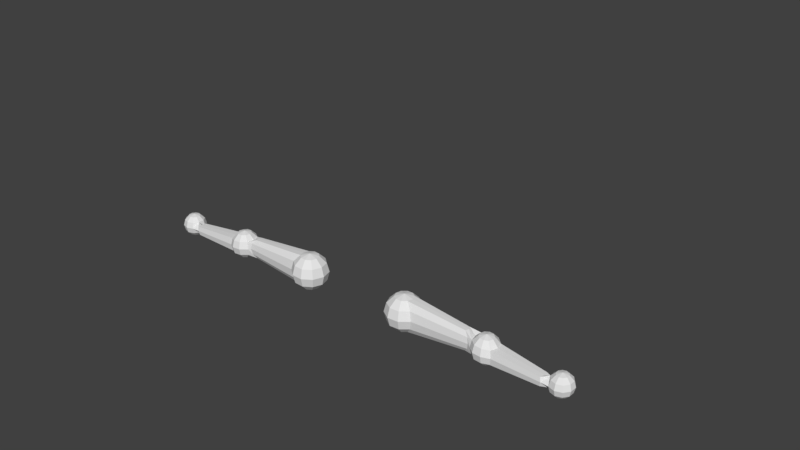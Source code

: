 # Source: Robot_04.blend  (saved by Blender 2.79.0; exported with 4.5.12 LTS)
import bpy
from mathutils import Matrix  # noqa: F401  (used for matrix-valued properties, if any)

bpy.ops.wm.read_factory_settings(use_empty=True)
scene = bpy.context.scene
scene.name = 'Scene'

# ---- collections
col_collection_1 = bpy.data.collections.new('Collection 1'); scene.collection.children.link(col_collection_1)
col_collection_11 = bpy.data.collections.new('Collection 11'); scene.collection.children.link(col_collection_11)
col_collection_11.hide_render = True
col_collection_11.hide_viewport = True

# ---- world
world_world = bpy.data.worlds.new('World'); scene.world = world_world
world_world.color = (0.05088, 0.05088, 0.05088)
world_world.use_sun_shadow = False
world_world.sun_shadow_jitter_overblur = 0.0
world_world.cycles.sampling_method = 'MANUAL'

# ---- meshes
me_sphere_002 = bpy.data.meshes.new('Sphere.002')
me_sphere_002.from_pydata([(19.26, 0.3975, -3.419), (19.26, 0.03148, -3.785), (19.26, -0.4685, -1.919), (19.55, -0.06401, -2.053), (19.77, 0.2321, -2.419), (19.85, 0.3405, -2.919), (19.77, 0.2321, -3.419), (19.55, -0.06401, -3.785), (19.74, -0.314, -2.053), (20.08, -0.2009, -2.419), (20.21, -0.1595, -2.919), (20.08, -0.2009, -3.419), (19.74, -0.314, -3.785), (19.74, -0.623, -2.053), (20.08, -0.7361, -2.419), (20.21, -0.7775, -2.919), (20.08, -0.7361, -3.419), (19.74, -0.623, -3.785), (19.55, -0.873, -2.053), (19.77, -1.169, -2.419), (19.85, -1.278, -2.919), (19.77, -1.169, -3.419), (19.55, -0.873, -3.785), (19.26, -0.9685, -2.053), (19.26, -1.335, -2.419), (19.26, -1.469, -2.919), (19.26, -1.335, -3.419), (19.26, -0.9685, -3.785), (18.97, -0.873, -2.053), (18.75, -1.169, -2.419), (18.67, -1.278, -2.919), (18.75, -1.169, -3.419), (18.97, -0.873, -3.785), (19.26, -0.4685, -3.919), (18.79, -0.623, -2.053), (18.44, -0.7361, -2.419), (18.44, -0.7361, -3.419), (18.79, -0.623, -3.785), (18.79, -0.314, -2.053), (18.44, -0.2009, -2.419), (18.31, -0.1595, -2.919), (18.44, -0.2009, -3.419), (18.79, -0.314, -3.785), (18.97, -0.06401, -2.053), (18.75, 0.2321, -2.419), (18.67, 0.3405, -2.919), (18.75, 0.2321, -3.419), (18.97, -0.06401, -3.785), (19.26, 0.03148, -2.053), (19.26, 0.3975, -2.419), (19.26, 0.5315, -2.919), (5.5, 0.855, -3.36), (5.354, 0.2956, -3.939), (5.153, -0.4685, -0.9902), (5.765, 0.03189, -1.202), (6.212, 0.3982, -1.78), (6.376, 0.5323, -2.57), (6.212, 0.3982, -3.36), (5.765, 0.03189, -3.939), (5.942, -0.423, -1.202), (5.942, -0.423, -3.939), (5.818, -0.8953, -1.202), (6.305, -1.208, -1.78), (6.483, -1.322, -2.57), (6.305, -1.208, -3.36), (5.818, -0.8953, -3.939), (5.44, -1.205, -1.202), (5.65, -1.743, -1.78), (5.727, -1.941, -2.57), (5.65, -1.743, -3.36), (5.44, -1.205, -3.939), (4.953, -1.233, -1.202), (4.806, -1.792, -1.78), (4.752, -1.997, -2.57), (4.806, -1.792, -3.36), (4.953, -1.233, -3.939), (4.542, -0.9689, -1.202), (4.095, -1.335, -1.78), (3.931, -1.469, -2.57), (4.095, -1.335, -3.36), (4.542, -0.9689, -3.939), (5.153, -0.4685, -4.15), (4.365, -0.514, -1.202), (3.787, -0.5474, -1.78), (3.576, -0.5596, -2.57), (3.787, -0.5474, -3.36), (4.365, -0.514, -3.939), (4.489, -0.04177, -1.202), (4.002, 0.2706, -1.78), (3.824, 0.385, -2.57), (4.002, 0.2706, -3.36), (4.489, -0.04177, -3.939), (4.866, 0.2675, -1.202), (4.656, 0.8063, -1.78), (4.579, 1.004, -2.57), (4.656, 0.8063, -3.36), (4.866, 0.2675, -3.939), (5.354, 0.2956, -1.202), (5.5, 0.855, -1.78), (5.554, 1.06, -2.57), (11.1, -0.1486, -1.705), (11.39, 0.08314, -2.07), (11.49, 0.168, -2.57), (11.39, 0.08314, -3.07), (11.1, -0.1486, -3.436), (11.22, -0.4364, -1.705), (11.22, -0.4364, -3.436), (11.14, -0.7351, -1.705), (11.45, -0.9328, -2.07), (11.56, -1.005, -2.57), (11.45, -0.9328, -3.07), (11.14, -0.7351, -3.436), (13.21, 0.5115, -3.31), (13.05, 0.09732, -3.734), (12.83, -0.4685, -1.449), (13.34, -0.1416, -1.65), (13.71, 0.09766, -2.193), (13.85, 0.1853, -2.801), (13.71, 0.09766, -3.409), (13.34, -0.1416, -3.762), (13.43, -0.5054, -1.65), (13.88, -0.5325, -2.193), (13.88, -0.5325, -3.409), (13.43, -0.5054, -3.762), (13.29, -0.8552, -1.65), (13.64, -1.138, -2.193), (13.76, -1.242, -2.801), (13.64, -1.138, -3.409), (13.29, -0.8552, -3.762), (12.98, -1.057, -1.623), (13.09, -1.488, -2.094), (13.13, -1.646, -2.685), (13.09, -1.488, -3.31), (12.98, -1.057, -3.734), (12.6, -1.034, -1.612), (12.44, -1.449, -2.057), (12.38, -1.6, -2.665), (12.44, -1.449, -3.273), (12.6, -1.034, -3.719), (12.31, -0.7954, -1.612), (11.94, -1.035, -2.057), (11.8, -1.122, -2.665), (11.94, -1.035, -3.273), (12.31, -0.7954, -3.719), (12.83, -0.4685, -3.882), (12.22, -0.4316, -1.612), (11.77, -0.4046, -2.057), (11.77, -0.4046, -3.273), (12.22, -0.4316, -3.719), (12.36, -0.08188, -1.612), (12.01, 0.2012, -2.057), (11.89, 0.3048, -2.665), (12.01, 0.2012, -3.273), (12.36, -0.08188, -3.719), (12.67, 0.1201, -1.612), (12.56, 0.5511, -2.057), (12.52, 0.7088, -2.665), (12.56, 0.5511, -3.273), (12.67, 0.1201, -3.719), (13.05, 0.09732, -1.623), (13.21, 0.5115, -2.094), (13.27, 0.6632, -2.685), (17.95, -0.384, -2.514), (18.04, -0.3281, -2.903), (17.95, -0.384, -3.292), (18.06, -0.7868, -2.514), (18.06, -0.7868, -3.292), (17.9, -1.174, -2.514), (17.98, -1.24, -2.903), (17.9, -1.174, -3.292), (-18.84, 0.3975, -3.419), (-18.84, 0.03148, -3.785), (-18.84, -0.4685, -1.919), (-19.13, -0.06401, -2.053), (-19.35, 0.2321, -2.419), (-19.43, 0.3405, -2.919), (-19.35, 0.2321, -3.419), (-19.13, -0.06401, -3.785), (-19.32, -0.314, -2.053), (-19.66, -0.2009, -2.419), (-19.79, -0.1595, -2.919), (-19.66, -0.2009, -3.419), (-19.32, -0.314, -3.785), (-19.32, -0.623, -2.053), (-19.66, -0.7361, -2.419), (-19.79, -0.7775, -2.919), (-19.66, -0.7361, -3.419), (-19.32, -0.623, -3.785), (-19.13, -0.873, -2.053), (-19.35, -1.169, -2.419), (-19.43, -1.278, -2.919), (-19.35, -1.169, -3.419), (-19.13, -0.873, -3.785), (-18.84, -0.9685, -2.053), (-18.84, -1.335, -2.419), (-18.84, -1.469, -2.919), (-18.84, -1.335, -3.419), (-18.84, -0.9685, -3.785), (-18.55, -0.873, -2.053), (-18.33, -1.169, -2.419), (-18.25, -1.278, -2.919), (-18.33, -1.169, -3.419), (-18.55, -0.873, -3.785), (-18.84, -0.4685, -3.919), (-18.37, -0.623, -2.053), (-18.02, -0.7361, -2.419), (-18.02, -0.7361, -3.419), (-18.37, -0.623, -3.785), (-18.37, -0.314, -2.053), (-18.02, -0.2009, -2.419), (-17.89, -0.1595, -2.919), (-18.02, -0.2009, -3.419), (-18.37, -0.314, -3.785), (-18.55, -0.06401, -2.053), (-18.33, 0.2321, -2.419), (-18.25, 0.3405, -2.919), (-18.33, 0.2321, -3.419), (-18.55, -0.06401, -3.785), (-18.84, 0.03148, -2.053), (-18.84, 0.3975, -2.419), (-18.84, 0.5315, -2.919), (-5.08, 0.855, -3.36), (-4.934, 0.2956, -3.939), (-4.733, -0.4685, -0.9902), (-5.345, 0.03189, -1.202), (-5.792, 0.3982, -1.78), (-5.956, 0.5323, -2.57), (-5.792, 0.3982, -3.36), (-5.345, 0.03189, -3.939), (-5.522, -0.423, -1.202), (-5.522, -0.423, -3.939), (-5.398, -0.8953, -1.202), (-5.885, -1.208, -1.78), (-6.063, -1.322, -2.57), (-5.885, -1.208, -3.36), (-5.398, -0.8953, -3.939), (-5.02, -1.205, -1.202), (-5.23, -1.743, -1.78), (-5.307, -1.941, -2.57), (-5.23, -1.743, -3.36), (-5.02, -1.205, -3.939), (-4.533, -1.233, -1.202), (-4.386, -1.792, -1.78), (-4.332, -1.997, -2.57), (-4.386, -1.792, -3.36), (-4.533, -1.233, -3.939), (-4.122, -0.9689, -1.202), (-3.674, -1.335, -1.78), (-3.511, -1.469, -2.57), (-3.674, -1.335, -3.36), (-4.122, -0.9689, -3.939), (-4.733, -0.4685, -4.15), (-3.945, -0.514, -1.202), (-3.367, -0.5474, -1.78), (-3.156, -0.5596, -2.57), (-3.367, -0.5474, -3.36), (-3.945, -0.514, -3.939), (-4.068, -0.04177, -1.202), (-3.582, 0.2706, -1.78), (-3.404, 0.385, -2.57), (-3.582, 0.2706, -3.36), (-4.068, -0.04177, -3.939), (-4.446, 0.2675, -1.202), (-4.236, 0.8063, -1.78), (-4.159, 1.004, -2.57), (-4.236, 0.8063, -3.36), (-4.446, 0.2675, -3.939), (-4.934, 0.2956, -1.202), (-5.08, 0.855, -1.78), (-5.134, 1.06, -2.57), (-10.68, -0.1486, -1.705), (-10.97, 0.08314, -2.07), (-11.07, 0.168, -2.57), (-10.97, 0.08314, -3.07), (-10.68, -0.1486, -3.436), (-10.8, -0.4364, -1.705), (-10.8, -0.4364, -3.436), (-10.72, -0.7351, -1.705), (-11.03, -0.9328, -2.07), (-11.14, -1.005, -2.57), (-11.03, -0.9328, -3.07), (-10.72, -0.7351, -3.436), (-12.79, 0.5115, -3.31), (-12.63, 0.09732, -3.734), (-12.41, -0.4685, -1.449), (-12.92, -0.1416, -1.65), (-13.29, 0.09766, -2.193), (-13.43, 0.1853, -2.801), (-13.29, 0.09766, -3.409), (-12.92, -0.1416, -3.762), (-13.01, -0.5054, -1.65), (-13.46, -0.5325, -2.193), (-13.46, -0.5325, -3.409), (-13.01, -0.5054, -3.762), (-12.87, -0.8552, -1.65), (-13.22, -1.138, -2.193), (-13.34, -1.242, -2.801), (-13.22, -1.138, -3.409), (-12.87, -0.8552, -3.762), (-12.56, -1.057, -1.623), (-12.67, -1.488, -2.094), (-12.71, -1.646, -2.685), (-12.67, -1.488, -3.31), (-12.56, -1.057, -3.734), (-12.18, -1.034, -1.612), (-12.02, -1.449, -2.057), (-11.96, -1.6, -2.665), (-12.02, -1.449, -3.273), (-12.18, -1.034, -3.719), (-11.89, -0.7954, -1.612), (-11.52, -1.035, -2.057), (-11.38, -1.122, -2.665), (-11.52, -1.035, -3.273), (-11.89, -0.7954, -3.719), (-12.41, -0.4685, -3.882), (-11.8, -0.4316, -1.612), (-11.35, -0.4046, -2.057), (-11.35, -0.4046, -3.273), (-11.8, -0.4316, -3.719), (-11.94, -0.08188, -1.612), (-11.59, 0.2012, -2.057), (-11.47, 0.3048, -2.665), (-11.59, 0.2012, -3.273), (-11.94, -0.08188, -3.719), (-12.25, 0.1201, -1.612), (-12.14, 0.5511, -2.057), (-12.1, 0.7088, -2.665), (-12.14, 0.5511, -3.273), (-12.25, 0.1201, -3.719), (-12.63, 0.09732, -1.623), (-12.79, 0.5115, -2.094), (-12.85, 0.6632, -2.685), (-17.53, -0.384, -2.514), (-17.62, -0.3281, -2.903), (-17.53, -0.384, -3.292), (-17.64, -0.7868, -2.514), (-17.64, -0.7868, -3.292), (-17.48, -1.174, -2.514), (-17.56, -1.24, -2.903), (-17.48, -1.174, -3.292)], [], [(50, 49, 4, 5), (48, 2, 3), (33, 1, 7), (0, 50, 5, 6), (49, 48, 3, 4), (1, 0, 6, 7), (33, 7, 12), (6, 5, 10, 11), (4, 3, 8, 9), (7, 6, 11, 12), (5, 4, 9, 10), (3, 2, 8), (33, 12, 17), (11, 10, 15, 16), (9, 8, 13, 14), (12, 11, 16, 17), (10, 9, 14, 15), (8, 2, 13), (16, 15, 20, 21), (14, 13, 18, 19), (17, 16, 21, 22), (15, 14, 19, 20), (13, 2, 18), (33, 17, 22), (19, 18, 23, 24), (22, 21, 26, 27), (20, 19, 24, 25), (18, 2, 23), (33, 22, 27), (21, 20, 25, 26), (27, 26, 31, 32), (25, 24, 29, 30), (23, 2, 28), (33, 27, 32), (26, 25, 30, 31), (24, 23, 28, 29), (32, 31, 36, 37), (28, 2, 34), (33, 32, 37), (163, 40, 41, 36, 169, 166, 164), (29, 28, 34, 35), (37, 36, 41, 42), (163, 162, 165, 167, 35, 39, 40), (34, 2, 38), (33, 37, 42), (30, 29, 35, 167, 168, 169, 36, 31), (35, 34, 38, 39), (42, 41, 46, 47), (40, 39, 44, 45), (38, 2, 43), (33, 42, 47), (41, 40, 45, 46), (39, 38, 43, 44), (45, 44, 49, 50), (43, 2, 48), (33, 47, 1), (46, 45, 50, 0), (44, 43, 48, 49), (47, 46, 0, 1), (99, 98, 55, 56), (97, 53, 54), (81, 52, 58), (51, 99, 56, 57), (98, 97, 54, 55), (52, 51, 57, 58), (81, 58, 60), (63, 64, 110, 109), (60, 58, 104, 106), (58, 57, 103, 104), (59, 61, 107, 105), (54, 53, 59), (81, 60, 65), (62, 63, 109, 108), (57, 56, 102, 103), (65, 60, 106, 111), (61, 62, 108, 107), (59, 53, 61), (64, 63, 68, 69), (62, 61, 66, 67), (65, 64, 69, 70), (63, 62, 67, 68), (61, 53, 66), (81, 65, 70), (67, 66, 71, 72), (70, 69, 74, 75), (68, 67, 72, 73), (66, 53, 71), (81, 70, 75), (69, 68, 73, 74), (75, 74, 79, 80), (73, 72, 77, 78), (71, 53, 76), (81, 75, 80), (74, 73, 78, 79), (72, 71, 76, 77), (80, 79, 85, 86), (78, 77, 83, 84), (76, 53, 82), (81, 80, 86), (79, 78, 84, 85), (77, 76, 82, 83), (86, 85, 90, 91), (84, 83, 88, 89), (82, 53, 87), (81, 86, 91), (85, 84, 89, 90), (83, 82, 87, 88), (91, 90, 95, 96), (89, 88, 93, 94), (87, 53, 92), (81, 91, 96), (90, 89, 94, 95), (88, 87, 92, 93), (94, 93, 98, 99), (92, 53, 97), (81, 96, 52), (95, 94, 99, 51), (93, 92, 97, 98), (96, 95, 51, 52), (55, 54, 100, 101), (54, 59, 105, 100), (64, 65, 111, 110), (56, 55, 101, 102), (161, 160, 116, 117), (159, 114, 115), (144, 113, 119), (112, 161, 117, 118), (160, 159, 115, 116), (113, 112, 118, 119), (144, 119, 123), (121, 125, 167, 165), (116, 115, 120, 121), (119, 118, 122, 123), (116, 121, 165, 162), (115, 114, 120), (144, 123, 128), (118, 117, 163, 164), (121, 120, 124, 125), (123, 122, 127, 128), (126, 127, 169, 168), (120, 114, 124), (127, 126, 131, 132), (125, 124, 129, 130), (128, 127, 132, 133), (126, 125, 130, 131), (124, 114, 129), (144, 128, 133), (130, 129, 134, 135), (133, 132, 137, 138), (131, 130, 135, 136), (129, 114, 134), (144, 133, 138), (132, 131, 136, 137), (138, 137, 142, 143), (136, 135, 140, 141), (134, 114, 139), (144, 138, 143), (137, 136, 141, 142), (135, 134, 139, 140), (143, 142, 147, 148), (139, 114, 145), (144, 143, 148), (140, 139, 145, 146), (148, 147, 152, 153), (145, 114, 149), (144, 148, 153), (146, 145, 149, 150), (153, 152, 157, 158), (151, 150, 155, 156), (149, 114, 154), (144, 153, 158), (152, 151, 156, 157), (150, 149, 154, 155), (156, 155, 160, 161), (154, 114, 159), (144, 158, 113), (157, 156, 161, 112), (155, 154, 159, 160), (158, 157, 112, 113), (105, 107, 140, 146), (108, 141, 140, 107), (100, 105, 146, 150), (109, 141, 108), (110, 142, 141, 109), (111, 147, 142, 110), (111, 106, 147), (106, 104, 147), (147, 104, 108, 152), (103, 102, 151, 152), (152, 103, 104, 147), (100, 150, 151, 102, 101), (122, 118, 164, 166), (127, 122, 166, 169), (125, 126, 168, 167), (117, 116, 162, 163), (220, 175, 174, 219), (218, 173, 172), (203, 177, 171), (170, 176, 175, 220), (219, 174, 173, 218), (171, 177, 176, 170), (203, 182, 177), (176, 181, 180, 175), (174, 179, 178, 173), (177, 182, 181, 176), (175, 180, 179, 174), (173, 178, 172), (203, 187, 182), (181, 186, 185, 180), (179, 184, 183, 178), (182, 187, 186, 181), (180, 185, 184, 179), (178, 183, 172), (186, 191, 190, 185), (184, 189, 188, 183), (187, 192, 191, 186), (185, 190, 189, 184), (183, 188, 172), (203, 192, 187), (189, 194, 193, 188), (192, 197, 196, 191), (190, 195, 194, 189), (188, 193, 172), (203, 197, 192), (191, 196, 195, 190), (197, 202, 201, 196), (195, 200, 199, 194), (193, 198, 172), (203, 202, 197), (196, 201, 200, 195), (194, 199, 198, 193), (202, 207, 206, 201), (198, 204, 172), (203, 207, 202), (333, 334, 336, 339, 206, 211, 210), (199, 205, 204, 198), (207, 212, 211, 206), (333, 210, 209, 205, 337, 335, 332), (204, 208, 172), (203, 212, 207), (200, 201, 206, 339, 338, 337, 205, 199), (205, 209, 208, 204), (212, 217, 216, 211), (210, 215, 214, 209), (208, 213, 172), (203, 217, 212), (211, 216, 215, 210), (209, 214, 213, 208), (215, 220, 219, 214), (213, 218, 172), (203, 171, 217), (216, 170, 220, 215), (214, 219, 218, 213), (217, 171, 170, 216), (269, 226, 225, 268), (267, 224, 223), (251, 228, 222), (221, 227, 226, 269), (268, 225, 224, 267), (222, 228, 227, 221), (251, 230, 228), (233, 279, 280, 234), (230, 276, 274, 228), (228, 274, 273, 227), (229, 275, 277, 231), (224, 229, 223), (251, 235, 230), (232, 278, 279, 233), (227, 273, 272, 226), (235, 281, 276, 230), (231, 277, 278, 232), (229, 231, 223), (234, 239, 238, 233), (232, 237, 236, 231), (235, 240, 239, 234), (233, 238, 237, 232), (231, 236, 223), (251, 240, 235), (237, 242, 241, 236), (240, 245, 244, 239), (238, 243, 242, 237), (236, 241, 223), (251, 245, 240), (239, 244, 243, 238), (245, 250, 249, 244), (243, 248, 247, 242), (241, 246, 223), (251, 250, 245), (244, 249, 248, 243), (242, 247, 246, 241), (250, 256, 255, 249), (248, 254, 253, 247), (246, 252, 223), (251, 256, 250), (249, 255, 254, 248), (247, 253, 252, 246), (256, 261, 260, 255), (254, 259, 258, 253), (252, 257, 223), (251, 261, 256), (255, 260, 259, 254), (253, 258, 257, 252), (261, 266, 265, 260), (259, 264, 263, 258), (257, 262, 223), (251, 266, 261), (260, 265, 264, 259), (258, 263, 262, 257), (264, 269, 268, 263), (262, 267, 223), (251, 222, 266), (265, 221, 269, 264), (263, 268, 267, 262), (266, 222, 221, 265), (225, 271, 270, 224), (224, 270, 275, 229), (234, 280, 281, 235), (226, 272, 271, 225), (331, 287, 286, 330), (329, 285, 284), (314, 289, 283), (282, 288, 287, 331), (330, 286, 285, 329), (283, 289, 288, 282), (314, 293, 289), (291, 335, 337, 295), (286, 291, 290, 285), (289, 293, 292, 288), (286, 332, 335, 291), (285, 290, 284), (314, 298, 293), (288, 334, 333, 287), (291, 295, 294, 290), (293, 298, 297, 292), (296, 338, 339, 297), (290, 294, 284), (297, 302, 301, 296), (295, 300, 299, 294), (298, 303, 302, 297), (296, 301, 300, 295), (294, 299, 284), (314, 303, 298), (300, 305, 304, 299), (303, 308, 307, 302), (301, 306, 305, 300), (299, 304, 284), (314, 308, 303), (302, 307, 306, 301), (308, 313, 312, 307), (306, 311, 310, 305), (304, 309, 284), (314, 313, 308), (307, 312, 311, 306), (305, 310, 309, 304), (313, 318, 317, 312), (309, 315, 284), (314, 318, 313), (310, 316, 315, 309), (318, 323, 322, 317), (315, 319, 284), (314, 323, 318), (316, 320, 319, 315), (323, 328, 327, 322), (321, 326, 325, 320), (319, 324, 284), (314, 328, 323), (322, 327, 326, 321), (320, 325, 324, 319), (326, 331, 330, 325), (324, 329, 284), (314, 283, 328), (327, 282, 331, 326), (325, 330, 329, 324), (328, 283, 282, 327), (275, 316, 310, 277), (278, 277, 310, 311), (270, 320, 316, 275), (279, 278, 311), (280, 279, 311, 312), (281, 280, 312, 317), (281, 317, 276), (276, 317, 274), (317, 322, 278, 274), (273, 322, 321, 272), (322, 317, 274, 273), (270, 271, 272, 321, 320), (292, 336, 334, 288), (297, 339, 336, 292), (295, 337, 338, 296), (287, 333, 332, 286)])
me_sphere_002.use_remesh_preserve_volume = False
me_sphere_002.use_remesh_preserve_attributes = False
me_sphere_002.use_mirror_vertex_groups = False
me_sphere_002.update()
me_cube_002 = bpy.data.meshes.new('Cube.002')
me_cube_002.from_pydata([(-0.6909, 0.2245, -0.6178), (-0.5364, 0.3482, 0.8062), (-0.6909, 1.508, -0.7058), (-0.5364, 1.198, 0.7314), (0.6689, 0.07461, -0.6463), (0.5033, 0.3573, 0.7827), (0.6689, 1.508, -0.6837), (0.5033, 1.198, 0.7535), (-0.03045, 1.327, -0.8905), (-0.02639, 1.222, 0.9492), (-0.03045, 0.1801, -0.9964), (-0.02639, 0.398, 1.157), (-0.7642, 0.1093, 0.3413), (-0.7642, 1.322, 0.01137), (0.747, 1.322, 0.06853), (0.747, 0.1198, 0.3972), (-0.02855, 0.08417, 0.2278), (-0.02855, 1.437, -0.1046), (-0.3902, 1.327, -0.7954), (-0.3212, 0.3949, 1.144), (-0.3212, 1.2, 0.8242), (-0.4804, 0.1802, -0.8833), (-0.4683, 1.437, -0.03526), (-0.4683, 0.09832, 0.2956), (0.3089, 1.199, 0.8336), (0.494, 0.1749, -0.9734), (0.4038, 1.327, -0.8225), (0.3089, 0.3967, 1.153), (0.4697, 0.1069, 0.3366), (0.4697, 1.437, 0.006639), (-0.7707, 1.513, -0.4698), (0.7459, 1.513, -0.4963), (0.7459, 0.08314, -0.454), (-0.02955, 0.05931, -0.5376), (-0.05445, 1.483, -0.5592), (-0.7707, 0.08846, -0.4281), (-0.4271, 0.1116, -0.4665), (-0.4271, 1.628, -0.5501), (0.4349, 1.628, -0.5446), (0.4349, 0.1129, -0.4611), (-0.6909, 1.117, -0.6934), (-0.6375, 1.039, 0.7566), (0.6689, 1.089, -0.6808), (0.6044, 1.04, 0.7562), (-0.1162, 1.228, 1.274), (-0.03546, 0.905, -1.032), (0.7863, 1.095, 0.06312), (-0.7642, 1.093, 0.01742), (-0.3902, 1.112, -0.8015), (-0.4223, 1.081, 1.019), (0.4099, 1.081, 1.006), (0.4038, 1.111, -0.9071), (-0.7707, 1.091, -0.4253), (0.7459, 1.09, -0.4517), (-0.7415, 0.4615, -0.6547), (0.6044, 0.5349, 0.8006), (-0.06568, 0.7277, 1.191), (-0.02544, 0.4474, -1.048), (0.7863, 0.3744, 0.08172), (-0.6057, 0.4284, -0.806), (-0.4223, 0.5567, 0.9706), (0.4099, 0.558, 0.9575), (0.4038, 0.4233, -0.9263), (0.7459, 0.351, -0.4534), (-0.6375, 0.5315, 0.8013), (0.6689, 0.3446, -0.6555), (-0.7642, 0.3654, 0.03675), (-0.7707, 0.355, -0.4273), (-0.7679, 0.09439, -0.2248), (-0.7679, 1.431, -0.2625), (0.7464, 1.431, -0.253), (0.7464, 0.09634, -0.2155), (-0.02912, 0.0676, -0.336), (-0.03483, 1.492, -0.3606), (-0.4448, 0.1033, -0.2664), (-0.4448, 1.546, -0.3283), (0.4499, 1.602, -0.3239), (0.4499, 0.1077, -0.2456), (-0.7679, 1.092, -0.2346), (0.7464, 1.092, -0.2251), (-0.7679, 0.3591, -0.2274), (0.7464, 0.3607, -0.218), (-0.7689, 1.46, -0.3363), (0.7462, 1.46, -0.3396), (0.7462, 0.09164, -0.3004), (-0.02928, 0.06465, -0.4078), (-0.04984, 1.565, -0.4045), (-0.4385, 0.1063, -0.3376), (-0.4385, 1.575, -0.4072), (0.4446, 1.611, -0.4025), (0.4446, 0.1095, -0.3223), (-0.7689, 1.091, -0.3025), (0.7462, 1.091, -0.3057), (-0.7689, 0.3577, -0.2986), (0.7462, 0.3572, -0.3018), (-0.7689, 0.09228, -0.2971), (-0.7541, 0.1057, -0.2973), (-0.7532, 0.1078, -0.2263), (0.7316, 1.086, -0.2266), (0.7316, 0.3689, -0.2197), (-0.7532, 0.3674, -0.2289), (0.7316, 1.418, -0.2539), (-0.7532, 1.086, -0.2359), (0.7316, 0.1097, -0.2172), (0.4409, 0.1208, -0.2468), (-0.03435, 1.478, -0.3595), (0.4409, 1.586, -0.3235), (-0.7532, 1.418, -0.2633), (-0.4364, 1.531, -0.3278), (-0.02876, 0.0815, -0.3354), (-0.4364, 0.1165, -0.2671), (-0.7541, 1.447, -0.3356), (0.7315, 1.447, -0.3389), (0.7315, 0.1051, -0.3004), (-0.02891, 0.07861, -0.4058), (-0.04907, 1.55, -0.4025), (-0.4302, 0.1194, -0.3369), (-0.4302, 1.56, -0.4052), (0.4357, 1.595, -0.4005), (0.4357, 0.1226, -0.322), (-0.7541, 1.085, -0.3025), (0.7315, 1.085, -0.3057), (-0.7541, 0.3659, -0.2986), (0.7315, 0.3655, -0.3018)], [], [(47, 41, 3, 13), (29, 24, 7, 14), (58, 55, 5, 15), (23, 19, 1, 12), (62, 65, 4, 25), (60, 64, 1, 19), (61, 56, 11, 27), (59, 57, 10, 21), (28, 27, 11, 16), (22, 20, 9, 17), (75, 22, 17, 73), (77, 28, 16, 72), (74, 23, 12, 68), (81, 58, 15, 71), (76, 29, 14, 70), (78, 47, 13, 69), (72, 16, 23, 74), (69, 13, 22, 75), (13, 3, 20, 22), (54, 59, 21, 0), (56, 60, 19, 11), (16, 11, 19, 23), (73, 17, 29, 76), (71, 15, 28, 77), (15, 5, 27, 28), (55, 61, 27, 5), (57, 62, 25, 10), (17, 9, 24, 29), (4, 32, 39, 25), (8, 34, 38, 26), (2, 30, 37, 18), (10, 33, 36, 21), (40, 52, 30, 2), (26, 38, 31, 6), (65, 63, 32, 4), (21, 36, 35, 0), (25, 39, 33, 10), (18, 37, 34, 8), (6, 31, 53, 42), (54, 67, 52, 40), (8, 26, 51, 45), (7, 24, 50, 43), (9, 20, 49, 44), (2, 18, 48, 40), (80, 66, 47, 78), (70, 14, 46, 79), (18, 8, 45, 48), (24, 9, 44, 50), (20, 3, 41, 49), (26, 6, 42, 51), (14, 7, 43, 46), (66, 64, 41, 47), (12, 1, 64, 66), (68, 12, 66, 80), (0, 35, 67, 54), (42, 53, 63, 65), (45, 51, 62, 57), (43, 50, 61, 55), (44, 49, 60, 56), (40, 48, 59, 54), (79, 46, 58, 81), (48, 45, 57, 59), (50, 44, 56, 61), (49, 41, 64, 60), (51, 42, 65, 62), (46, 43, 55, 58), (75, 73, 105, 108), (92, 83, 112, 121), (77, 72, 109, 104), (91, 93, 122, 120), (74, 68, 97, 110), (90, 84, 113, 119), (81, 71, 103, 99), (89, 86, 115, 118), (76, 70, 101, 106), (88, 82, 111, 117), (78, 69, 107, 102), (87, 85, 114, 116), (72, 74, 110, 109), (82, 91, 120, 111), (37, 88, 86, 34), (39, 90, 85, 33), (36, 87, 95, 35), (63, 94, 84, 32), (38, 89, 83, 31), (52, 91, 82, 30), (33, 85, 87, 36), (30, 82, 88, 37), (34, 86, 89, 38), (32, 84, 90, 39), (67, 93, 91, 52), (31, 83, 92, 53), (35, 95, 93, 67), (53, 92, 94, 63), (121, 98, 99, 123), (96, 97, 100, 122), (112, 101, 98, 121), (122, 100, 102, 120), (113, 103, 104, 119), (115, 105, 106, 118), (111, 107, 108, 117), (114, 109, 110, 116), (120, 102, 107, 111), (118, 106, 101, 112), (123, 99, 103, 113), (116, 110, 97, 96), (119, 104, 109, 114), (117, 108, 105, 115), (93, 95, 96, 122), (79, 81, 99, 98), (94, 92, 121, 123), (68, 80, 100, 97), (86, 88, 117, 115), (70, 79, 98, 101), (85, 90, 119, 114), (80, 78, 102, 100), (95, 87, 116, 96), (71, 77, 104, 103), (84, 94, 123, 113), (73, 76, 106, 105), (83, 89, 118, 112), (69, 75, 108, 107)])
me_cube_002.polygons.foreach_set('use_smooth', [True] * 122)
me_cube_002.use_remesh_preserve_volume = False
me_cube_002.use_remesh_preserve_attributes = False
me_cube_002.use_mirror_vertex_groups = False
me_cube_002.update()
me_cube_001 = bpy.data.meshes.new('Cube.001')
me_cube_001.from_pydata([(-0.5326, -0.6117, -0.9262), (-0.6538, -0.5767, 1.274), (-0.5326, 0.601, -0.9077), (-0.6538, 0.9436, 0.5085), (0.4843, -0.613, -0.9452), (0.8471, -0.5123, 0.4552), (0.4843, 0.5966, -0.9262), (0.8471, 0.9447, 0.4364), (-0.7119, -0.5655, -0.2797), (-0.7119, 0.7609, -0.2785), (0.7847, 0.7414, -0.3596), (0.7847, -0.5711, -0.3629), (-0.01064, 0.5839, -0.9791), (0.08866, 1.02, 0.7402), (-0.01064, -0.7048, -1.088), (0.08866, -0.5759, 0.9185), (0.07504, -0.5684, -0.3234), (0.07504, 0.7506, -0.3211), (-0.5326, -0.005595, -0.8937), (-0.6538, -0.06261, 0.8228), (0.4843, -0.005701, -0.9127), (0.8471, 0.002572, 0.4859), (0.7847, -0.002258, -0.3312), (-0.7119, -0.001796, -0.248), (0.08866, -0.03319, 0.974), (-0.01064, -0.006002, -0.9669), (-0.4532, 0.5984, -0.9186), (-0.5509, -0.5765, 0.8132), (-0.5922, -0.5659, -0.2863), (-0.5509, 0.944, 0.5103), (-0.4532, -0.7006, -1.025), (-0.5922, 0.7593, -0.285), (-0.4532, -0.005657, -0.9048), (-0.5509, -0.0993, 1.133), (0.7717, 0.9448, 0.4508), (0.4286, -0.7015, -1.039), (0.7049, 0.7424, -0.3553), (0.4286, 0.5951, -0.9322), (0.7717, -0.5046, 0.5007), (0.7049, -0.5708, -0.3585), (1.029, 0.002678, 0.5953), (0.4286, -0.005735, -0.9188), (-0.6538, 0.8831, 0.5283), (0.4843, 0.5578, -0.9253), (-0.7119, 0.7118, -0.2765), (-0.5326, 0.562, -0.9068), (0.8471, 0.8841, 0.4396), (0.7847, 0.6936, -0.3578), (0.08866, 0.9151, 0.6792), (-0.01064, 0.5459, -0.9783), (-0.5509, 0.8468, 0.8383), (-0.4532, 0.5595, -0.9177), (0.4286, 0.5565, -0.9313), (0.7882, 0.8843, 0.4601)], [], [(44, 42, 3, 9), (36, 34, 7, 10), (22, 21, 5, 11), (28, 27, 1, 8), (41, 20, 4, 35), (33, 19, 1, 27), (30, 28, 8, 0), (20, 22, 11, 4), (37, 36, 10, 6), (45, 44, 9, 2), (26, 31, 17, 12), (35, 39, 16, 14), (40, 24, 15, 38), (32, 25, 14, 30), (39, 38, 15, 16), (31, 29, 13, 17), (51, 49, 25, 32), (53, 48, 24, 40), (0, 8, 23, 18), (43, 47, 22, 20), (50, 42, 19, 33), (52, 43, 20, 41), (47, 46, 21, 22), (8, 1, 19, 23), (48, 50, 33, 24), (45, 51, 32, 18), (9, 3, 29, 31), (18, 32, 30, 0), (2, 9, 31, 26), (14, 16, 28, 30), (24, 33, 27, 15), (16, 15, 27, 28), (49, 52, 41, 25), (46, 53, 40, 21), (11, 5, 38, 39), (21, 40, 38, 5), (4, 11, 39, 35), (12, 17, 36, 37), (25, 41, 35, 14), (17, 13, 34, 36), (7, 34, 53, 46), (12, 37, 52, 49), (2, 26, 51, 45), (13, 29, 50, 48), (10, 7, 46, 47), (37, 6, 43, 52), (29, 3, 42, 50), (6, 10, 47, 43), (34, 13, 48, 53), (26, 12, 49, 51), (18, 23, 44, 45), (23, 19, 42, 44)])
me_cube_001.polygons.foreach_set('use_smooth', [True] * 52)
me_cube_001.use_remesh_preserve_volume = False
me_cube_001.use_remesh_preserve_attributes = False
me_cube_001.use_mirror_vertex_groups = False
me_cube_001.update()

# ---- objects
ob_sphere_002 = bpy.data.objects.new('Sphere.002', me_sphere_002)
ob_cube_001 = bpy.data.objects.new('Cube.001', me_cube_002)
ob_cube = bpy.data.objects.new('Cube', me_cube_001)

# ---- transforms, parenting, visibility, modifiers, constraints
ob_sphere_002.location = (0.03685, 0.02764, 1.49e-08)
ob_sphere_002.scale = (0.08772, 0.08772, 0.08772)
ob_sphere_002.lineart.crease_threshold = 0.0
ob_cube_001.location = (0.01955, -0.571, -0.7386)
ob_cube_001.scale = (0.665, 0.665, 0.665)
ob_cube_001.lineart.crease_threshold = 0.0
_m = ob_cube_001.modifiers.new('Subsurf', 'SUBSURF')
_m.uv_smooth = 'PRESERVE_CORNERS'
_m.quality = 2
_m.levels = 2
_m.show_only_control_edges = False
ob_cube.location = (0.0, 0.0, 1.053)
ob_cube.lineart.crease_threshold = 0.0
_m = ob_cube.modifiers.new('Subsurf', 'SUBSURF')
_m.uv_smooth = 'PRESERVE_CORNERS'
_m.quality = 2
_m.levels = 2
_m.show_only_control_edges = False

# ---- collection membership
col_collection_1.objects.link(ob_sphere_002)
col_collection_11.objects.link(ob_cube_001)
col_collection_11.objects.link(ob_cube)

# ---- scene / render settings (as saved in the file)
scene.frame_start = 1; scene.frame_end = 250; scene.frame_set(1)
scene.render.engine = 'CYCLES'
scene.render.resolution_percentage = 50
scene.render.dither_intensity = 0.0
scene.cycles.use_denoising = False
scene.cycles.samples = 128
scene.cycles.sampling_pattern = 'TABULATED_SOBOL'
scene.cycles.use_adaptive_sampling = False
scene.cycles.use_light_tree = False
scene.cycles.blur_glossy = 0.0
scene.cycles.sample_clamp_indirect = 0.0
scene.view_settings.view_transform = 'Standard'
bpy.context.view_layer.update()

# ---- added for rendering (the .blend has no active camera and no usable light): camera, sun
cam_auto = bpy.data.cameras.new('AutoCamera')
cam_auto.lens = 50.0
cam_auto.sensor_width = 36.0
cam_auto.clip_end = 1000.0
ob_auto_camera = bpy.data.objects.new('AutoCamera', cam_auto)
scene.collection.objects.link(ob_auto_camera)
ob_auto_camera.location = (4.52434, -4.90127, 3.66837)
ob_auto_camera.rotation_euler = (1.09748, -7.21219e-08, 0.694738)
scene.camera = ob_auto_camera
light_auto_sun = bpy.data.lights.new('AutoSun', 'SUN')
light_auto_sun.energy = 3.0
light_auto_sun.angle = 0.0523599
ob_auto_sun = bpy.data.objects.new('AutoSun', light_auto_sun)
scene.collection.objects.link(ob_auto_sun)
ob_auto_sun.rotation_euler = (0.872665, 0.174533, 0.523599)
bpy.context.view_layer.update()
